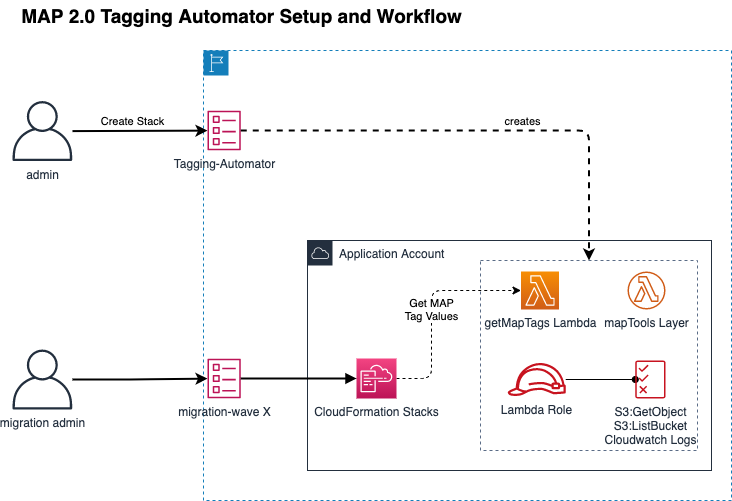

The diagram above was exported from draw.io. Its source (the exported page's mxGraphModel, read from the mxfile embedded in the PNG):
<mxGraphModel dx="946" dy="680" grid="1" gridSize="10" guides="1" tooltips="1" connect="1" arrows="1" fold="1" page="1" pageScale="1" pageWidth="850" pageHeight="1100" math="0" shadow="0">
  <root>
    <mxCell id="WtmrxeFZ4VDZhgMuON1--0" />
    <mxCell id="WtmrxeFZ4VDZhgMuON1--1" parent="WtmrxeFZ4VDZhgMuON1--0" />
    <mxCell id="cqU3pB-G_BUTODCI4Cv5-0" value="MAP 2.0 Tagging Automator Setup and Workflow" style="text;html=1;align=center;verticalAlign=middle;resizable=0;points=[];autosize=1;fontSize=19;fontStyle=1" parent="WtmrxeFZ4VDZhgMuON1--1" vertex="1">
      <mxGeometry x="80" y="560" width="460" height="30" as="geometry" />
    </mxCell>
    <mxCell id="UWRgSJb4shRCnTZh8ebW-0" value="" style="points=[[0,0],[0.25,0],[0.5,0],[0.75,0],[1,0],[1,0.25],[1,0.5],[1,0.75],[1,1],[0.75,1],[0.5,1],[0.25,1],[0,1],[0,0.75],[0,0.5],[0,0.25]];outlineConnect=0;gradientColor=none;html=1;whiteSpace=wrap;fontSize=12;fontStyle=0;shape=mxgraph.aws4.group;grIcon=mxgraph.aws4.group_region;strokeColor=#147EBA;verticalAlign=top;align=left;spacingLeft=30;fontColor=#147EBA;dashed=1;" parent="WtmrxeFZ4VDZhgMuON1--1" vertex="1">
      <mxGeometry x="272" y="610" width="528" height="450" as="geometry" />
    </mxCell>
    <mxCell id="UWRgSJb4shRCnTZh8ebW-2" style="edgeStyle=orthogonalEdgeStyle;rounded=1;jumpStyle=arc;orthogonalLoop=1;jettySize=auto;html=1;startArrow=none;startFill=0;endArrow=classic;endFill=1;strokeWidth=2;" parent="WtmrxeFZ4VDZhgMuON1--1" source="UWRgSJb4shRCnTZh8ebW-6" target="UWRgSJb4shRCnTZh8ebW-9" edge="1">
      <mxGeometry relative="1" as="geometry">
        <mxPoint x="166" y="780" as="sourcePoint" />
      </mxGeometry>
    </mxCell>
    <mxCell id="UWRgSJb4shRCnTZh8ebW-3" value="Create Stack" style="edgeLabel;html=1;align=center;verticalAlign=middle;resizable=0;points=[];" parent="UWRgSJb4shRCnTZh8ebW-2" vertex="1" connectable="0">
      <mxGeometry x="-0.6463" y="2" relative="1" as="geometry">
        <mxPoint x="35" y="-8.6" as="offset" />
      </mxGeometry>
    </mxCell>
    <mxCell id="UWRgSJb4shRCnTZh8ebW-6" value="admin" style="outlineConnect=0;fontColor=#232F3E;gradientColor=none;fillColor=#232F3E;strokeColor=none;dashed=0;verticalLabelPosition=bottom;verticalAlign=top;align=center;html=1;fontSize=12;fontStyle=0;aspect=fixed;pointerEvents=1;shape=mxgraph.aws4.user;" parent="WtmrxeFZ4VDZhgMuON1--1" vertex="1">
      <mxGeometry x="81" y="660.51" width="60" height="60" as="geometry" />
    </mxCell>
    <mxCell id="UWRgSJb4shRCnTZh8ebW-8" value="Application Account" style="points=[[0,0],[0.25,0],[0.5,0],[0.75,0],[1,0],[1,0.25],[1,0.5],[1,0.75],[1,1],[0.75,1],[0.5,1],[0.25,1],[0,1],[0,0.75],[0,0.5],[0,0.25]];outlineConnect=0;gradientColor=none;html=1;whiteSpace=wrap;fontSize=12;fontStyle=0;shape=mxgraph.aws4.group;grIcon=mxgraph.aws4.group_aws_cloud;strokeColor=#232F3E;verticalAlign=top;align=left;spacingLeft=30;fontColor=#232F3E;dashed=0;" parent="WtmrxeFZ4VDZhgMuON1--1" vertex="1">
      <mxGeometry x="376" y="800" width="404" height="230" as="geometry" />
    </mxCell>
    <mxCell id="UWRgSJb4shRCnTZh8ebW-9" value="Tagging-Automator" style="outlineConnect=0;fontColor=#232F3E;gradientColor=none;fillColor=#BC1356;strokeColor=none;dashed=0;verticalLabelPosition=bottom;verticalAlign=top;align=center;html=1;fontSize=12;fontStyle=0;aspect=fixed;pointerEvents=1;shape=mxgraph.aws4.template;" parent="WtmrxeFZ4VDZhgMuON1--1" vertex="1">
      <mxGeometry x="276" y="670" width="33.33" height="40" as="geometry" />
    </mxCell>
    <mxCell id="UWRgSJb4shRCnTZh8ebW-19" style="edgeStyle=orthogonalEdgeStyle;rounded=1;orthogonalLoop=1;jettySize=auto;html=1;startArrow=none;startFill=0;strokeWidth=2;dashed=1;" parent="WtmrxeFZ4VDZhgMuON1--1" source="UWRgSJb4shRCnTZh8ebW-9" target="UWRgSJb4shRCnTZh8ebW-16" edge="1">
      <mxGeometry relative="1" as="geometry">
        <mxPoint x="600" y="710" as="sourcePoint" />
      </mxGeometry>
    </mxCell>
    <mxCell id="UWRgSJb4shRCnTZh8ebW-20" value="creates" style="edgeLabel;html=1;align=center;verticalAlign=middle;resizable=0;points=[];" parent="UWRgSJb4shRCnTZh8ebW-19" vertex="1" connectable="0">
      <mxGeometry x="-0.0364" relative="1" as="geometry">
        <mxPoint x="51.17" y="-10.100000000000001" as="offset" />
      </mxGeometry>
    </mxCell>
    <mxCell id="UWRgSJb4shRCnTZh8ebW-16" value="" style="fillColor=none;strokeColor=#5A6C86;dashed=1;verticalAlign=top;fontStyle=0;fontColor=#5A6C86;" parent="WtmrxeFZ4VDZhgMuON1--1" vertex="1">
      <mxGeometry x="549" y="820" width="217" height="190" as="geometry" />
    </mxCell>
    <mxCell id="vJOtNXJdG9hyEy-N_K4m-3" style="edgeStyle=orthogonalEdgeStyle;rounded=0;orthogonalLoop=1;jettySize=auto;html=1;endArrow=oval;endFill=1;" edge="1" parent="WtmrxeFZ4VDZhgMuON1--1" source="UWRgSJb4shRCnTZh8ebW-17" target="vJOtNXJdG9hyEy-N_K4m-2">
      <mxGeometry relative="1" as="geometry" />
    </mxCell>
    <mxCell id="UWRgSJb4shRCnTZh8ebW-17" value="Lambda Role" style="outlineConnect=0;fontColor=#232F3E;gradientColor=none;fillColor=#C7131F;strokeColor=none;dashed=0;verticalLabelPosition=bottom;verticalAlign=top;align=center;html=1;fontSize=12;fontStyle=0;aspect=fixed;pointerEvents=1;shape=mxgraph.aws4.role;" parent="WtmrxeFZ4VDZhgMuON1--1" vertex="1">
      <mxGeometry x="576" y="922.5" width="58.5" height="33" as="geometry" />
    </mxCell>
    <mxCell id="UWRgSJb4shRCnTZh8ebW-18" value="getMapTags Lambda" style="outlineConnect=0;fontColor=#232F3E;gradientColor=#F78E04;gradientDirection=north;fillColor=#D05C17;strokeColor=#ffffff;dashed=0;verticalLabelPosition=bottom;verticalAlign=top;align=center;html=1;fontSize=12;fontStyle=0;aspect=fixed;shape=mxgraph.aws4.resourceIcon;resIcon=mxgraph.aws4.lambda;" parent="WtmrxeFZ4VDZhgMuON1--1" vertex="1">
      <mxGeometry x="589.5" y="831" width="38" height="38" as="geometry" />
    </mxCell>
    <mxCell id="oc3N-5tvIkcpaROAL3mS-2" style="edgeStyle=orthogonalEdgeStyle;rounded=1;orthogonalLoop=1;jettySize=auto;html=1;startArrow=none;startFill=0;strokeWidth=2;" parent="WtmrxeFZ4VDZhgMuON1--1" source="oc3N-5tvIkcpaROAL3mS-0" target="oc3N-5tvIkcpaROAL3mS-1" edge="1">
      <mxGeometry relative="1" as="geometry" />
    </mxCell>
    <mxCell id="oc3N-5tvIkcpaROAL3mS-0" value="migration admin" style="outlineConnect=0;fontColor=#232F3E;gradientColor=none;fillColor=#232F3E;strokeColor=none;dashed=0;verticalLabelPosition=bottom;verticalAlign=top;align=center;html=1;fontSize=12;fontStyle=0;aspect=fixed;pointerEvents=1;shape=mxgraph.aws4.user;" parent="WtmrxeFZ4VDZhgMuON1--1" vertex="1">
      <mxGeometry x="81" y="909" width="60" height="60" as="geometry" />
    </mxCell>
    <mxCell id="Lemi23TnhJS-aMiZES1K-3" style="edgeStyle=orthogonalEdgeStyle;rounded=0;orthogonalLoop=1;jettySize=auto;html=1;endArrow=block;endFill=1;strokeWidth=2;" edge="1" parent="WtmrxeFZ4VDZhgMuON1--1" source="oc3N-5tvIkcpaROAL3mS-1" target="Lemi23TnhJS-aMiZES1K-1">
      <mxGeometry relative="1" as="geometry" />
    </mxCell>
    <mxCell id="oc3N-5tvIkcpaROAL3mS-1" value="migration-wave X" style="outlineConnect=0;fontColor=#232F3E;gradientColor=none;fillColor=#BC1356;strokeColor=none;dashed=0;verticalLabelPosition=bottom;verticalAlign=top;align=center;html=1;fontSize=12;fontStyle=0;aspect=fixed;pointerEvents=1;shape=mxgraph.aws4.template;" parent="WtmrxeFZ4VDZhgMuON1--1" vertex="1">
      <mxGeometry x="276" y="918" width="33.33" height="40" as="geometry" />
    </mxCell>
    <mxCell id="vJOtNXJdG9hyEy-N_K4m-0" value="mapTools Layer" style="outlineConnect=0;fontColor=#232F3E;gradientColor=none;fillColor=#D05C17;strokeColor=none;dashed=0;verticalLabelPosition=bottom;verticalAlign=top;align=center;html=1;fontSize=12;fontStyle=0;aspect=fixed;pointerEvents=1;shape=mxgraph.aws4.lambda_function;" vertex="1" parent="WtmrxeFZ4VDZhgMuON1--1">
      <mxGeometry x="696" y="831" width="38" height="38" as="geometry" />
    </mxCell>
    <mxCell id="vJOtNXJdG9hyEy-N_K4m-2" value="S3:GetObject&lt;br&gt;S3:ListBucket&lt;br&gt;Cloudwatch Logs" style="outlineConnect=0;fontColor=#232F3E;gradientColor=none;fillColor=#C7131F;strokeColor=none;dashed=0;verticalLabelPosition=bottom;verticalAlign=top;align=center;html=1;fontSize=12;fontStyle=0;aspect=fixed;pointerEvents=1;shape=mxgraph.aws4.permissions;" vertex="1" parent="WtmrxeFZ4VDZhgMuON1--1">
      <mxGeometry x="703.79" y="920" width="30.21" height="38" as="geometry" />
    </mxCell>
    <mxCell id="Lemi23TnhJS-aMiZES1K-0" style="edgeStyle=orthogonalEdgeStyle;orthogonalLoop=1;jettySize=auto;html=1;dashed=1;startArrow=none;startFill=0;strokeWidth=1;rounded=1;" edge="1" parent="WtmrxeFZ4VDZhgMuON1--1" source="Lemi23TnhJS-aMiZES1K-1" target="UWRgSJb4shRCnTZh8ebW-18">
      <mxGeometry relative="1" as="geometry">
        <mxPoint x="535" y="903" as="targetPoint" />
        <Array as="points">
          <mxPoint x="500" y="938" />
          <mxPoint x="500" y="850" />
        </Array>
      </mxGeometry>
    </mxCell>
    <mxCell id="Lemi23TnhJS-aMiZES1K-4" value="Get MAP&lt;br&gt;Tag Values" style="edgeLabel;html=1;align=center;verticalAlign=middle;resizable=0;points=[];" vertex="1" connectable="0" parent="Lemi23TnhJS-aMiZES1K-0">
      <mxGeometry x="-0.0134" y="1" relative="1" as="geometry">
        <mxPoint as="offset" />
      </mxGeometry>
    </mxCell>
    <mxCell id="Lemi23TnhJS-aMiZES1K-1" value="CloudFormation Stacks" style="outlineConnect=0;fontColor=#232F3E;gradientColor=#F34482;gradientDirection=north;fillColor=#BC1356;strokeColor=#ffffff;dashed=0;verticalLabelPosition=bottom;verticalAlign=top;align=center;html=1;fontSize=12;fontStyle=0;aspect=fixed;shape=mxgraph.aws4.resourceIcon;resIcon=mxgraph.aws4.cloudformation;" vertex="1" parent="WtmrxeFZ4VDZhgMuON1--1">
      <mxGeometry x="425" y="918" width="40" height="40" as="geometry" />
    </mxCell>
  </root>
</mxGraphModel>